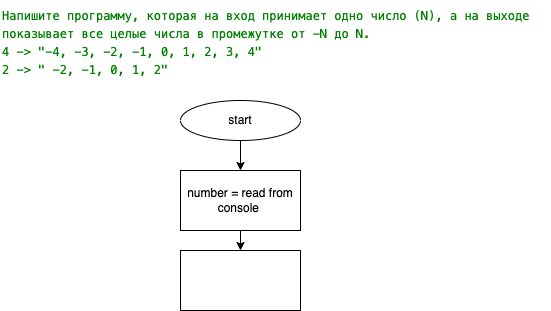

The diagram above was exported from draw.io. Its source (the exported page's mxGraphModel, read from the mxfile embedded in the PNG):
<mxGraphModel dx="1390" dy="1733" grid="1" gridSize="10" guides="1" tooltips="1" connect="1" arrows="1" fold="1" page="1" pageScale="1" pageWidth="827" pageHeight="1169" math="0" shadow="0">
  <root>
    <mxCell id="0" />
    <mxCell id="1" parent="0" />
    <mxCell id="9" value="" style="edgeStyle=none;html=1;" edge="1" parent="1" source="2" target="8">
      <mxGeometry relative="1" as="geometry" />
    </mxCell>
    <mxCell id="2" value="start" style="ellipse;whiteSpace=wrap;html=1;" vertex="1" parent="1">
      <mxGeometry x="310" y="10" width="120" height="40" as="geometry" />
    </mxCell>
    <mxCell id="3" value="&lt;meta charset=&quot;utf-8&quot;&gt;&lt;div style=&quot;color: rgb(0, 0, 0); background-color: rgb(255, 255, 255); font-family: menlo, monaco, &amp;quot;courier new&amp;quot;, monospace; font-weight: normal; font-size: 12px; line-height: 18px;&quot;&gt;&lt;div&gt;&lt;span style=&quot;color: #008000&quot;&gt;Напишите программу, которая на вход принимает одно число (N), а на выходе показывает все целые числа в промежутке от -N до N.&lt;/span&gt;&lt;/div&gt;&lt;div&gt;&lt;span style=&quot;color: #008000&quot;&gt;4 -&amp;gt; &quot;-4, -3, -2, -1, 0, 1, 2, 3, 4&quot; &lt;/span&gt;&lt;/div&gt;&lt;div&gt;&lt;span style=&quot;color: #008000&quot;&gt;2 -&amp;gt; &quot; -2, -1, 0, 1, 2&quot;&lt;/span&gt;&lt;/div&gt;&lt;/div&gt;" style="text;whiteSpace=wrap;html=1;" vertex="1" parent="1">
      <mxGeometry x="130" y="-90" width="550" height="90" as="geometry" />
    </mxCell>
    <mxCell id="11" value="" style="edgeStyle=none;html=1;" edge="1" parent="1" source="8" target="10">
      <mxGeometry relative="1" as="geometry" />
    </mxCell>
    <mxCell id="8" value="number = read from console&amp;nbsp;" style="whiteSpace=wrap;html=1;" vertex="1" parent="1">
      <mxGeometry x="310" y="80" width="120" height="60" as="geometry" />
    </mxCell>
    <mxCell id="10" value="" style="whiteSpace=wrap;html=1;" vertex="1" parent="1">
      <mxGeometry x="310" y="160" width="120" height="60" as="geometry" />
    </mxCell>
  </root>
</mxGraphModel>